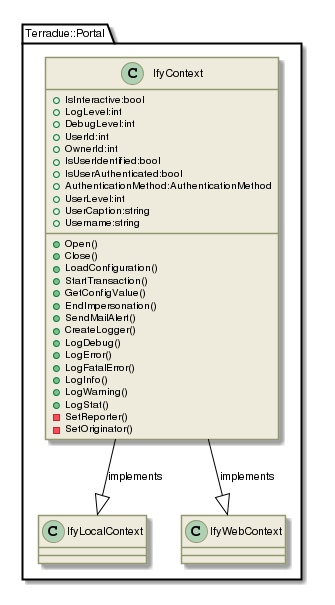

The diagram above was rendered by PlantUML. Its source (embedded in the PNG):
@startuml

skinparam backgroundColor #FFFFFF


skinparam sequence {

        ActorBorderColor #000000
   
        ArrowColor #919871 
        ArrowFontSize 8
        ArrowFontStyle plain
        ArrowFontName Arial
        
        LifeLineBorderColor #919871
        LifeLineBackgroundColor #EEEBDC

        ParticipantBorderColor #919871
        ParticipantBackgroundColor #EEEBDC
        ParticipantFontName Arial
        ParticipantFontSize 10
        ParticipantFontColor #000000

        ActorBackgroundColor #EEEBDC
        ActorFontColor #000000
        ActorFontSize 10
        ActorFontName Arial
         
}

skinparam class {

	ArrowFontColor #000000
	ArrowFontSize 10
	ArrowFontStyle plain
	ArrowFontName Arial
	
	AttributeFontColor #000000
	AttributeFontSize 10
	AttributeIconSize 11
	AttributeFontStyle plain
	AttributeFontName Arial

	FontColor #000000
	FontSize 11
	FontStyle plain
	FontName Arial

	StereotypeFontColor #000000
	StereotypeFontSize 10
	StereotypeFontStyle plain
	StereotypeFontName Arial

	BackgroundColor #EEEBDC
 	ArrowColor #919871
 	BorderColor #919871
 	
 }
 
skinparam component {
 
	FontSize 11 
 	BackgroundColor #EEEBDC
 	InterfaceBackgroundColor white
	InterfaceBorderColor black
 	BorderColor #919871
	ArrowColor black
 	ArrowFontColor #777777
 	FontName Arial
 	ArrowFontName Arial
	
	

}

skinparam package {
	FontColor black
	FontSize 11
	FontStyle plain
	FontName Arial
}

skinparam state {
	BackgroundColor #EEEBDC
	BorderColor #919871
	ArrowColor  black
	

	FontColor black
	FontSize 11
	FontStyle plain
	FontName Arial

	ArrowFontColor black
	ArrowFontSize 11
	ArrowFontStyle plain
	ArrowFontName Arial
	AttributeFontColor black
	AttributeFontSize 11
	AttributeFontStyle plain
	AttributeFontName Arial
	
}

skinparam activity {
	
	ArrowColor black
	BackgroundColor #EEEBDC
	BorderColor #919871
	StartColor black
	EndColor black
	BarColor #919871
	
	FontColor black
	FontSize 11
	FontStyle plain
	FontName Arial

	ArrowFontColor black
	ArrowFontSize 11
	ArrowFontStyle plain
	ArrowFontName Arial

}

skinparam usecase {
	
	BackgroundColor #EEEBDC
 	InterfaceBackgroundColor white
	InterfaceBorderColor black
 	BorderColor #919871
	ArrowColor black
	ActorBorderColor #919871
	ActorFontName Courier

}
skinparam backgroundColor #FFFFFF
skinparam componentStyle uml2
set namespaceSeparator ::
class Terradue::Portal::IfyContext {
[[../information/classes/class_terradue_1_1_portal_1_1_ify_context.html]]
 +IsInteractive:bool
 +LogLevel:int
 +DebugLevel:int
 +UserId:int
 +OwnerId:int
 +IsUserIdentified:bool
 +IsUserAuthenticated:bool
 +AuthenticationMethod:AuthenticationMethod
 +UserLevel:int
 +UserCaption:string
 +Username:string
 +Open()
 +Close()
 +LoadConfiguration()
 +StartTransaction()
 +GetConfigValue()
 +EndImpersonation()
 +SendMailAlert()
 +CreateLogger()
 +LogDebug()
 +LogError()
 +LogFatalError()
 +LogInfo()
 +LogWarning()
 +LogStat()
 -SetReporter()
 -SetOriginator()
}
Terradue::Portal::IfyContext  --|>  Terradue::Portal::IfyLocalContext : implements
Terradue::Portal::IfyContext  --|>  Terradue::Portal::IfyWebContext : implements

@enduml